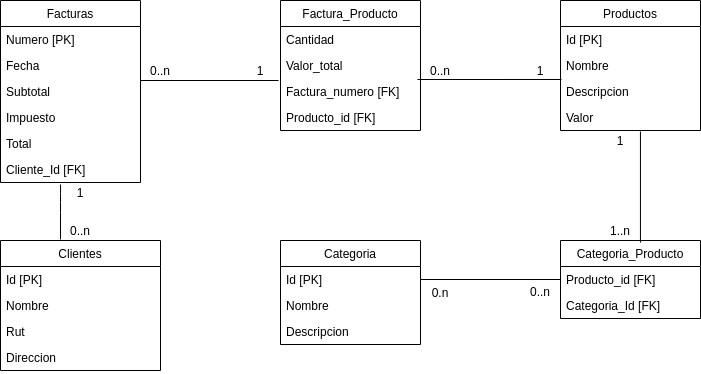

The diagram above was exported from draw.io. Its source (the exported page's mxGraphModel, read from the mxfile embedded in the PNG):
<mxGraphModel dx="862" dy="531" grid="1" gridSize="10" guides="1" tooltips="1" connect="1" arrows="1" fold="1" page="1" pageScale="1" pageWidth="827" pageHeight="1169" math="0" shadow="0">
  <root>
    <mxCell id="0" />
    <mxCell id="1" parent="0" />
    <mxCell id="2" value="Clientes" style="swimlane;fontStyle=0;childLayout=stackLayout;horizontal=1;startSize=26;fillColor=none;horizontalStack=0;resizeParent=1;resizeParentMax=0;resizeLast=0;collapsible=1;marginBottom=0;" parent="1" vertex="1">
      <mxGeometry x="40" y="280" width="160" height="130" as="geometry" />
    </mxCell>
    <mxCell id="3" value="Id [PK]" style="text;strokeColor=none;fillColor=none;align=left;verticalAlign=top;spacingLeft=4;spacingRight=4;overflow=hidden;rotatable=0;points=[[0,0.5],[1,0.5]];portConstraint=eastwest;" parent="2" vertex="1">
      <mxGeometry y="26" width="160" height="26" as="geometry" />
    </mxCell>
    <mxCell id="4" value="Nombre" style="text;strokeColor=none;fillColor=none;align=left;verticalAlign=top;spacingLeft=4;spacingRight=4;overflow=hidden;rotatable=0;points=[[0,0.5],[1,0.5]];portConstraint=eastwest;" parent="2" vertex="1">
      <mxGeometry y="52" width="160" height="26" as="geometry" />
    </mxCell>
    <mxCell id="5" value="Rut" style="text;strokeColor=none;fillColor=none;align=left;verticalAlign=top;spacingLeft=4;spacingRight=4;overflow=hidden;rotatable=0;points=[[0,0.5],[1,0.5]];portConstraint=eastwest;" parent="2" vertex="1">
      <mxGeometry y="78" width="160" height="26" as="geometry" />
    </mxCell>
    <mxCell id="6" value="Direccion" style="text;strokeColor=none;fillColor=none;align=left;verticalAlign=top;spacingLeft=4;spacingRight=4;overflow=hidden;rotatable=0;points=[[0,0.5],[1,0.5]];portConstraint=eastwest;" parent="2" vertex="1">
      <mxGeometry y="104" width="160" height="26" as="geometry" />
    </mxCell>
    <mxCell id="7" value="Factura_Producto" style="swimlane;fontStyle=0;childLayout=stackLayout;horizontal=1;startSize=26;fillColor=none;horizontalStack=0;resizeParent=1;resizeParentMax=0;resizeLast=0;collapsible=1;marginBottom=0;" parent="1" vertex="1">
      <mxGeometry x="320" y="40" width="140" height="130" as="geometry" />
    </mxCell>
    <mxCell id="8" value="Cantidad" style="text;strokeColor=none;fillColor=none;align=left;verticalAlign=top;spacingLeft=4;spacingRight=4;overflow=hidden;rotatable=0;points=[[0,0.5],[1,0.5]];portConstraint=eastwest;" parent="7" vertex="1">
      <mxGeometry y="26" width="140" height="26" as="geometry" />
    </mxCell>
    <mxCell id="9" value="Valor_total" style="text;strokeColor=none;fillColor=none;align=left;verticalAlign=top;spacingLeft=4;spacingRight=4;overflow=hidden;rotatable=0;points=[[0,0.5],[1,0.5]];portConstraint=eastwest;" parent="7" vertex="1">
      <mxGeometry y="52" width="140" height="26" as="geometry" />
    </mxCell>
    <mxCell id="10" value="Factura_numero [FK]" style="text;strokeColor=none;fillColor=none;align=left;verticalAlign=top;spacingLeft=4;spacingRight=4;overflow=hidden;rotatable=0;points=[[0,0.5],[1,0.5]];portConstraint=eastwest;" parent="7" vertex="1">
      <mxGeometry y="78" width="140" height="26" as="geometry" />
    </mxCell>
    <mxCell id="11" value="Producto_id [FK]" style="text;strokeColor=none;fillColor=none;align=left;verticalAlign=top;spacingLeft=4;spacingRight=4;overflow=hidden;rotatable=0;points=[[0,0.5],[1,0.5]];portConstraint=eastwest;" parent="7" vertex="1">
      <mxGeometry y="104" width="140" height="26" as="geometry" />
    </mxCell>
    <mxCell id="12" value="Facturas" style="swimlane;fontStyle=0;childLayout=stackLayout;horizontal=1;startSize=26;fillColor=none;horizontalStack=0;resizeParent=1;resizeParentMax=0;resizeLast=0;collapsible=1;marginBottom=0;" parent="1" vertex="1">
      <mxGeometry x="40" y="40" width="140" height="182" as="geometry" />
    </mxCell>
    <mxCell id="13" value="Numero [PK]" style="text;strokeColor=none;fillColor=none;align=left;verticalAlign=top;spacingLeft=4;spacingRight=4;overflow=hidden;rotatable=0;points=[[0,0.5],[1,0.5]];portConstraint=eastwest;" parent="12" vertex="1">
      <mxGeometry y="26" width="140" height="26" as="geometry" />
    </mxCell>
    <mxCell id="14" value="Fecha" style="text;strokeColor=none;fillColor=none;align=left;verticalAlign=top;spacingLeft=4;spacingRight=4;overflow=hidden;rotatable=0;points=[[0,0.5],[1,0.5]];portConstraint=eastwest;" parent="12" vertex="1">
      <mxGeometry y="52" width="140" height="26" as="geometry" />
    </mxCell>
    <mxCell id="15" value="Subtotal" style="text;strokeColor=none;fillColor=none;align=left;verticalAlign=top;spacingLeft=4;spacingRight=4;overflow=hidden;rotatable=0;points=[[0,0.5],[1,0.5]];portConstraint=eastwest;" parent="12" vertex="1">
      <mxGeometry y="78" width="140" height="26" as="geometry" />
    </mxCell>
    <mxCell id="16" value="Impuesto" style="text;strokeColor=none;fillColor=none;align=left;verticalAlign=top;spacingLeft=4;spacingRight=4;overflow=hidden;rotatable=0;points=[[0,0.5],[1,0.5]];portConstraint=eastwest;" parent="12" vertex="1">
      <mxGeometry y="104" width="140" height="26" as="geometry" />
    </mxCell>
    <mxCell id="17" value="Total" style="text;strokeColor=none;fillColor=none;align=left;verticalAlign=top;spacingLeft=4;spacingRight=4;overflow=hidden;rotatable=0;points=[[0,0.5],[1,0.5]];portConstraint=eastwest;" parent="12" vertex="1">
      <mxGeometry y="130" width="140" height="26" as="geometry" />
    </mxCell>
    <mxCell id="18" value="Cliente_Id [FK]" style="text;strokeColor=none;fillColor=none;align=left;verticalAlign=top;spacingLeft=4;spacingRight=4;overflow=hidden;rotatable=0;points=[[0,0.5],[1,0.5]];portConstraint=eastwest;" parent="12" vertex="1">
      <mxGeometry y="156" width="140" height="26" as="geometry" />
    </mxCell>
    <mxCell id="19" value="Productos" style="swimlane;fontStyle=0;childLayout=stackLayout;horizontal=1;startSize=26;fillColor=none;horizontalStack=0;resizeParent=1;resizeParentMax=0;resizeLast=0;collapsible=1;marginBottom=0;" parent="1" vertex="1">
      <mxGeometry x="600" y="40" width="140" height="130" as="geometry" />
    </mxCell>
    <mxCell id="20" value="Id [PK]" style="text;strokeColor=none;fillColor=none;align=left;verticalAlign=top;spacingLeft=4;spacingRight=4;overflow=hidden;rotatable=0;points=[[0,0.5],[1,0.5]];portConstraint=eastwest;" parent="19" vertex="1">
      <mxGeometry y="26" width="140" height="26" as="geometry" />
    </mxCell>
    <mxCell id="21" value="Nombre" style="text;strokeColor=none;fillColor=none;align=left;verticalAlign=top;spacingLeft=4;spacingRight=4;overflow=hidden;rotatable=0;points=[[0,0.5],[1,0.5]];portConstraint=eastwest;" parent="19" vertex="1">
      <mxGeometry y="52" width="140" height="26" as="geometry" />
    </mxCell>
    <mxCell id="22" value="Descripcion" style="text;strokeColor=none;fillColor=none;align=left;verticalAlign=top;spacingLeft=4;spacingRight=4;overflow=hidden;rotatable=0;points=[[0,0.5],[1,0.5]];portConstraint=eastwest;" parent="19" vertex="1">
      <mxGeometry y="78" width="140" height="26" as="geometry" />
    </mxCell>
    <mxCell id="23" value="Valor" style="text;strokeColor=none;fillColor=none;align=left;verticalAlign=top;spacingLeft=4;spacingRight=4;overflow=hidden;rotatable=0;points=[[0,0.5],[1,0.5]];portConstraint=eastwest;" parent="19" vertex="1">
      <mxGeometry y="104" width="140" height="26" as="geometry" />
    </mxCell>
    <mxCell id="24" value="Categoria_Producto" style="swimlane;fontStyle=0;childLayout=stackLayout;horizontal=1;startSize=26;fillColor=none;horizontalStack=0;resizeParent=1;resizeParentMax=0;resizeLast=0;collapsible=1;marginBottom=0;" parent="1" vertex="1">
      <mxGeometry x="600" y="280" width="140" height="78" as="geometry" />
    </mxCell>
    <mxCell id="25" value="Producto_id [FK]" style="text;strokeColor=none;fillColor=none;align=left;verticalAlign=top;spacingLeft=4;spacingRight=4;overflow=hidden;rotatable=0;points=[[0,0.5],[1,0.5]];portConstraint=eastwest;" parent="24" vertex="1">
      <mxGeometry y="26" width="140" height="26" as="geometry" />
    </mxCell>
    <mxCell id="26" value="Categoria_Id [FK]" style="text;strokeColor=none;fillColor=none;align=left;verticalAlign=top;spacingLeft=4;spacingRight=4;overflow=hidden;rotatable=0;points=[[0,0.5],[1,0.5]];portConstraint=eastwest;" parent="24" vertex="1">
      <mxGeometry y="52" width="140" height="26" as="geometry" />
    </mxCell>
    <mxCell id="27" value="Categoria" style="swimlane;fontStyle=0;childLayout=stackLayout;horizontal=1;startSize=26;fillColor=none;horizontalStack=0;resizeParent=1;resizeParentMax=0;resizeLast=0;collapsible=1;marginBottom=0;" parent="1" vertex="1">
      <mxGeometry x="320" y="280" width="140" height="104" as="geometry" />
    </mxCell>
    <mxCell id="28" value="Id [PK]" style="text;strokeColor=none;fillColor=none;align=left;verticalAlign=top;spacingLeft=4;spacingRight=4;overflow=hidden;rotatable=0;points=[[0,0.5],[1,0.5]];portConstraint=eastwest;" parent="27" vertex="1">
      <mxGeometry y="26" width="140" height="26" as="geometry" />
    </mxCell>
    <mxCell id="29" value="Nombre" style="text;strokeColor=none;fillColor=none;align=left;verticalAlign=top;spacingLeft=4;spacingRight=4;overflow=hidden;rotatable=0;points=[[0,0.5],[1,0.5]];portConstraint=eastwest;" parent="27" vertex="1">
      <mxGeometry y="52" width="140" height="26" as="geometry" />
    </mxCell>
    <mxCell id="30" value="Descripcion" style="text;strokeColor=none;fillColor=none;align=left;verticalAlign=top;spacingLeft=4;spacingRight=4;overflow=hidden;rotatable=0;points=[[0,0.5],[1,0.5]];portConstraint=eastwest;" parent="27" vertex="1">
      <mxGeometry y="78" width="140" height="26" as="geometry" />
    </mxCell>
    <mxCell id="1hnUmyaq7rquq1hN4wk1-30" value="" style="endArrow=none;html=1;entryX=0.429;entryY=1.077;entryDx=0;entryDy=0;entryPerimeter=0;exitX=0.375;exitY=-0.008;exitDx=0;exitDy=0;exitPerimeter=0;" edge="1" parent="1" source="2" target="18">
      <mxGeometry width="50" height="50" relative="1" as="geometry">
        <mxPoint x="70" y="272" as="sourcePoint" />
        <mxPoint x="120" y="222" as="targetPoint" />
        <Array as="points">
          <mxPoint x="100" y="242" />
        </Array>
      </mxGeometry>
    </mxCell>
    <mxCell id="1hnUmyaq7rquq1hN4wk1-32" value="" style="endArrow=none;html=1;entryX=0;entryY=0.5;entryDx=0;entryDy=0;exitX=1;exitY=0.5;exitDx=0;exitDy=0;" edge="1" parent="1" source="28" target="25">
      <mxGeometry width="50" height="50" relative="1" as="geometry">
        <mxPoint x="490" y="344" as="sourcePoint" />
        <mxPoint x="540" y="294" as="targetPoint" />
      </mxGeometry>
    </mxCell>
    <mxCell id="1hnUmyaq7rquq1hN4wk1-33" value="" style="endArrow=none;html=1;entryX=0.571;entryY=1.038;entryDx=0;entryDy=0;entryPerimeter=0;exitX=0.571;exitY=0.026;exitDx=0;exitDy=0;exitPerimeter=0;" edge="1" parent="1" source="24" target="23">
      <mxGeometry width="50" height="50" relative="1" as="geometry">
        <mxPoint x="660" y="250" as="sourcePoint" />
        <mxPoint x="710" y="200" as="targetPoint" />
      </mxGeometry>
    </mxCell>
    <mxCell id="1hnUmyaq7rquq1hN4wk1-34" value="" style="endArrow=none;html=1;entryX=0.007;entryY=0.038;entryDx=0;entryDy=0;entryPerimeter=0;" edge="1" parent="1" target="22">
      <mxGeometry width="50" height="50" relative="1" as="geometry">
        <mxPoint x="457" y="119" as="sourcePoint" />
        <mxPoint x="550" y="90" as="targetPoint" />
      </mxGeometry>
    </mxCell>
    <mxCell id="1hnUmyaq7rquq1hN4wk1-35" value="" style="endArrow=none;html=1;entryX=-0.014;entryY=0.077;entryDx=0;entryDy=0;entryPerimeter=0;" edge="1" parent="1" target="10">
      <mxGeometry width="50" height="50" relative="1" as="geometry">
        <mxPoint x="180" y="120" as="sourcePoint" />
        <mxPoint x="270" y="100" as="targetPoint" />
      </mxGeometry>
    </mxCell>
    <mxCell id="1hnUmyaq7rquq1hN4wk1-36" value="0..n" style="text;html=1;strokeColor=none;fillColor=none;align=center;verticalAlign=middle;whiteSpace=wrap;rounded=0;" vertex="1" parent="1">
      <mxGeometry x="180" y="100" width="40" height="20" as="geometry" />
    </mxCell>
    <mxCell id="1hnUmyaq7rquq1hN4wk1-37" value="1" style="text;html=1;strokeColor=none;fillColor=none;align=center;verticalAlign=middle;whiteSpace=wrap;rounded=0;" vertex="1" parent="1">
      <mxGeometry x="280" y="100" width="40" height="20" as="geometry" />
    </mxCell>
    <mxCell id="1hnUmyaq7rquq1hN4wk1-38" value="0..n" style="text;html=1;strokeColor=none;fillColor=none;align=center;verticalAlign=middle;whiteSpace=wrap;rounded=0;" vertex="1" parent="1">
      <mxGeometry x="460" y="100" width="40" height="20" as="geometry" />
    </mxCell>
    <mxCell id="1hnUmyaq7rquq1hN4wk1-39" value="1" style="text;html=1;strokeColor=none;fillColor=none;align=center;verticalAlign=middle;whiteSpace=wrap;rounded=0;" vertex="1" parent="1">
      <mxGeometry x="560" y="100" width="40" height="20" as="geometry" />
    </mxCell>
    <mxCell id="1hnUmyaq7rquq1hN4wk1-41" value="1" style="text;html=1;strokeColor=none;fillColor=none;align=center;verticalAlign=middle;whiteSpace=wrap;rounded=0;" vertex="1" parent="1">
      <mxGeometry x="640" y="170" width="40" height="20" as="geometry" />
    </mxCell>
    <mxCell id="1hnUmyaq7rquq1hN4wk1-42" value="1..n" style="text;html=1;strokeColor=none;fillColor=none;align=center;verticalAlign=middle;whiteSpace=wrap;rounded=0;" vertex="1" parent="1">
      <mxGeometry x="640" y="260" width="40" height="20" as="geometry" />
    </mxCell>
    <mxCell id="1hnUmyaq7rquq1hN4wk1-43" value="0.n" style="text;html=1;strokeColor=none;fillColor=none;align=center;verticalAlign=middle;whiteSpace=wrap;rounded=0;" vertex="1" parent="1">
      <mxGeometry x="460" y="322" width="40" height="20" as="geometry" />
    </mxCell>
    <mxCell id="1hnUmyaq7rquq1hN4wk1-44" value="0..n" style="text;html=1;strokeColor=none;fillColor=none;align=center;verticalAlign=middle;whiteSpace=wrap;rounded=0;" vertex="1" parent="1">
      <mxGeometry x="560" y="322" width="40" height="18" as="geometry" />
    </mxCell>
    <mxCell id="1hnUmyaq7rquq1hN4wk1-47" value="1" style="text;html=1;strokeColor=none;fillColor=none;align=center;verticalAlign=middle;whiteSpace=wrap;rounded=0;" vertex="1" parent="1">
      <mxGeometry x="100" y="222" width="40" height="20" as="geometry" />
    </mxCell>
    <mxCell id="1hnUmyaq7rquq1hN4wk1-48" value="0..n" style="text;html=1;strokeColor=none;fillColor=none;align=center;verticalAlign=middle;whiteSpace=wrap;rounded=0;" vertex="1" parent="1">
      <mxGeometry x="100" y="260" width="40" height="20" as="geometry" />
    </mxCell>
  </root>
</mxGraphModel>